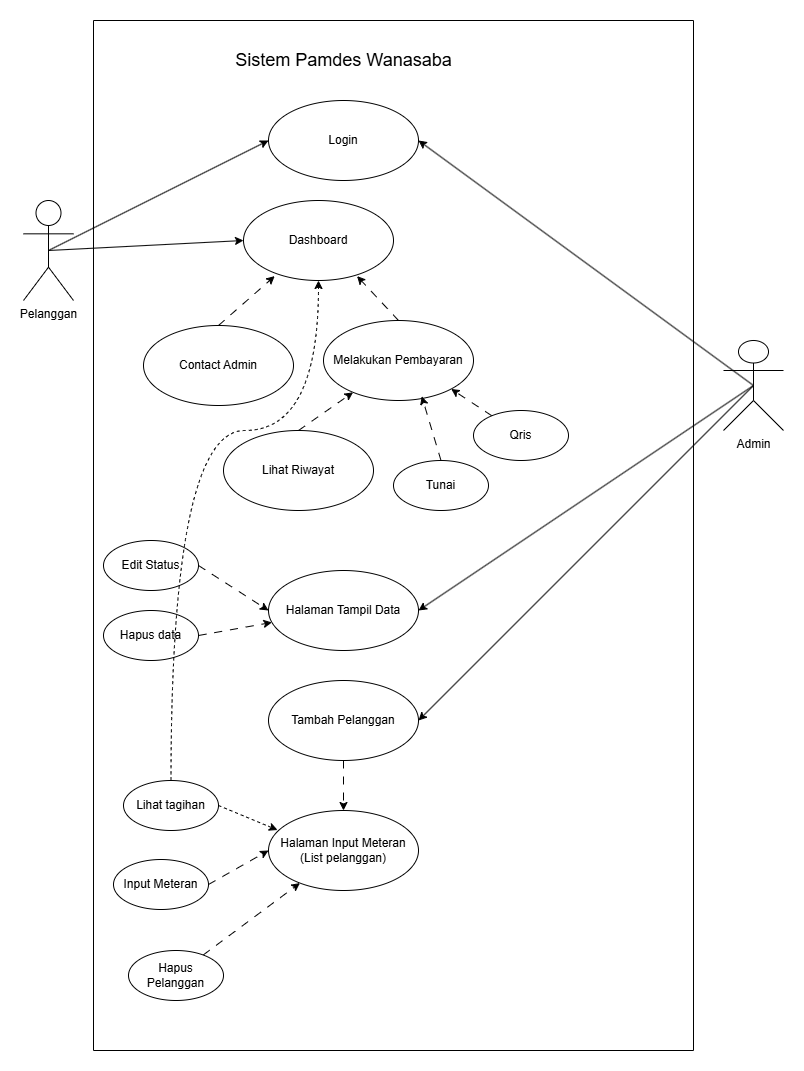

The diagram above was exported from draw.io. Its source (the exported page's mxGraphModel, read from the mxfile embedded in the PNG):
<mxGraphModel dx="2084" dy="1124" grid="1" gridSize="10" guides="1" tooltips="1" connect="1" arrows="1" fold="1" page="1" pageScale="1" pageWidth="827" pageHeight="1169" math="0" shadow="0">
  <root>
    <mxCell id="0" />
    <mxCell id="1" parent="0" />
    <mxCell id="2" style="rounded=0;orthogonalLoop=1;jettySize=auto;html=1;entryX=0;entryY=0.5;entryDx=0;entryDy=0;exitX=0.5;exitY=0.5;exitDx=0;exitDy=0;exitPerimeter=0;" edge="1" source="4" target="10" parent="1">
      <mxGeometry relative="1" as="geometry" />
    </mxCell>
    <mxCell id="3" style="rounded=0;orthogonalLoop=1;jettySize=auto;html=1;entryX=0;entryY=0.5;entryDx=0;entryDy=0;exitX=0.5;exitY=0.5;exitDx=0;exitDy=0;exitPerimeter=0;" edge="1" source="4" target="12" parent="1">
      <mxGeometry relative="1" as="geometry" />
    </mxCell>
    <mxCell id="4" value="Pelanggan" style="shape=umlActor;verticalLabelPosition=bottom;verticalAlign=top;html=1;" vertex="1" parent="1">
      <mxGeometry x="290" y="460" width="50" height="100" as="geometry" />
    </mxCell>
    <mxCell id="5" style="rounded=0;orthogonalLoop=1;jettySize=auto;html=1;entryX=1;entryY=0.5;entryDx=0;entryDy=0;exitX=0.5;exitY=0.5;exitDx=0;exitDy=0;exitPerimeter=0;" edge="1" source="8" target="10" parent="1">
      <mxGeometry relative="1" as="geometry" />
    </mxCell>
    <mxCell id="6" style="rounded=0;orthogonalLoop=1;jettySize=auto;html=1;entryX=1;entryY=0.5;entryDx=0;entryDy=0;exitX=0.5;exitY=0.5;exitDx=0;exitDy=0;exitPerimeter=0;" edge="1" source="8" target="14" parent="1">
      <mxGeometry relative="1" as="geometry">
        <mxPoint x="890" y="450" as="sourcePoint" />
      </mxGeometry>
    </mxCell>
    <mxCell id="7" style="rounded=0;orthogonalLoop=1;jettySize=auto;html=1;exitX=0.5;exitY=0.5;exitDx=0;exitDy=0;exitPerimeter=0;entryX=1;entryY=0.5;entryDx=0;entryDy=0;" edge="1" source="8" target="18" parent="1">
      <mxGeometry relative="1" as="geometry" />
    </mxCell>
    <mxCell id="8" value="Admin" style="shape=umlActor;verticalLabelPosition=bottom;verticalAlign=top;html=1;" vertex="1" parent="1">
      <mxGeometry x="990" y="600" width="60" height="90" as="geometry" />
    </mxCell>
    <mxCell id="9" value="" style="swimlane;startSize=0;" vertex="1" parent="1">
      <mxGeometry x="360" y="280" width="600" height="1030" as="geometry" />
    </mxCell>
    <mxCell id="10" value="Login" style="ellipse;whiteSpace=wrap;html=1;" vertex="1" parent="9">
      <mxGeometry x="175" y="80" width="150" height="80" as="geometry" />
    </mxCell>
    <mxCell id="11" value="Melakukan Pembayaran" style="ellipse;whiteSpace=wrap;html=1;" vertex="1" parent="9">
      <mxGeometry x="230" y="300" width="150" height="80" as="geometry" />
    </mxCell>
    <mxCell id="12" value="Dashboard" style="ellipse;whiteSpace=wrap;html=1;" vertex="1" parent="9">
      <mxGeometry x="150" y="180" width="150" height="80" as="geometry" />
    </mxCell>
    <mxCell id="13" value="Halaman Input Meteran&lt;div&gt;(List pelanggan)&lt;/div&gt;" style="ellipse;whiteSpace=wrap;html=1;" vertex="1" parent="9">
      <mxGeometry x="175" y="790" width="150" height="80" as="geometry" />
    </mxCell>
    <mxCell id="14" value="Halaman Tampil Data" style="ellipse;whiteSpace=wrap;html=1;" vertex="1" parent="9">
      <mxGeometry x="175" y="550" width="150" height="80" as="geometry" />
    </mxCell>
    <mxCell id="15" value="&lt;font style=&quot;font-size: 18px;&quot;&gt;Sistem Pamdes Wanasaba&lt;/font&gt;" style="text;html=1;align=center;verticalAlign=middle;resizable=0;points=[];autosize=1;strokeColor=none;fillColor=none;" vertex="1" parent="9">
      <mxGeometry x="130" y="20" width="240" height="40" as="geometry" />
    </mxCell>
    <mxCell id="16" value="Contact Admin" style="ellipse;whiteSpace=wrap;html=1;" vertex="1" parent="9">
      <mxGeometry x="50" y="305" width="150" height="80" as="geometry" />
    </mxCell>
    <mxCell id="17" style="edgeStyle=orthogonalEdgeStyle;rounded=0;orthogonalLoop=1;jettySize=auto;html=1;exitX=0.5;exitY=1;exitDx=0;exitDy=0;entryX=0.5;entryY=0;entryDx=0;entryDy=0;dashed=1;dashPattern=8 8;" edge="1" parent="9" source="18" target="13">
      <mxGeometry relative="1" as="geometry" />
    </mxCell>
    <mxCell id="18" value="Tambah Pelanggan" style="ellipse;whiteSpace=wrap;html=1;" vertex="1" parent="9">
      <mxGeometry x="175" y="660" width="150" height="80" as="geometry" />
    </mxCell>
    <mxCell id="19" style="edgeStyle=none;shape=connector;rounded=0;orthogonalLoop=1;jettySize=auto;html=1;entryX=1;entryY=1;entryDx=0;entryDy=0;dashed=1;dashPattern=8 8;strokeColor=default;align=center;verticalAlign=middle;fontFamily=Helvetica;fontSize=11;fontColor=default;labelBackgroundColor=default;endArrow=classic;" edge="1" parent="9" source="20" target="11">
      <mxGeometry relative="1" as="geometry" />
    </mxCell>
    <mxCell id="20" value="Qris" style="ellipse;whiteSpace=wrap;html=1;" vertex="1" parent="9">
      <mxGeometry x="380" y="390" width="95" height="50" as="geometry" />
    </mxCell>
    <mxCell id="21" style="edgeStyle=none;shape=connector;rounded=0;orthogonalLoop=1;jettySize=auto;html=1;exitX=0.5;exitY=0;exitDx=0;exitDy=0;entryX=0.757;entryY=0.945;entryDx=0;entryDy=0;entryPerimeter=0;dashed=1;dashPattern=8 8;strokeColor=default;align=center;verticalAlign=middle;fontFamily=Helvetica;fontSize=11;fontColor=default;labelBackgroundColor=default;endArrow=classic;" edge="1" parent="9" source="11" target="12">
      <mxGeometry relative="1" as="geometry" />
    </mxCell>
    <mxCell id="22" style="edgeStyle=none;shape=connector;rounded=0;orthogonalLoop=1;jettySize=auto;html=1;exitX=0.5;exitY=0;exitDx=0;exitDy=0;entryX=0.208;entryY=0.945;entryDx=0;entryDy=0;entryPerimeter=0;dashed=1;dashPattern=8 8;strokeColor=default;align=center;verticalAlign=middle;fontFamily=Helvetica;fontSize=11;fontColor=default;labelBackgroundColor=default;endArrow=classic;" edge="1" parent="9" source="16" target="12">
      <mxGeometry relative="1" as="geometry" />
    </mxCell>
    <mxCell id="23" style="edgeStyle=none;shape=connector;rounded=0;orthogonalLoop=1;jettySize=auto;html=1;exitX=0.5;exitY=0;exitDx=0;exitDy=0;dashed=1;dashPattern=8 8;strokeColor=default;align=center;verticalAlign=middle;fontFamily=Helvetica;fontSize=11;fontColor=default;labelBackgroundColor=default;endArrow=classic;" edge="1" parent="9" source="24" target="11">
      <mxGeometry relative="1" as="geometry" />
    </mxCell>
    <mxCell id="24" value="Lihat Riwayat" style="ellipse;whiteSpace=wrap;html=1;" vertex="1" parent="9">
      <mxGeometry x="130" y="410" width="150" height="80" as="geometry" />
    </mxCell>
    <mxCell id="25" style="edgeStyle=none;shape=connector;rounded=0;orthogonalLoop=1;jettySize=auto;html=1;dashed=1;dashPattern=8 8;strokeColor=default;align=center;verticalAlign=middle;fontFamily=Helvetica;fontSize=11;fontColor=default;labelBackgroundColor=default;endArrow=classic;" edge="1" parent="9" source="26" target="13">
      <mxGeometry relative="1" as="geometry" />
    </mxCell>
    <mxCell id="26" value="Hapus Pelanggan" style="ellipse;whiteSpace=wrap;html=1;" vertex="1" parent="9">
      <mxGeometry x="35" y="930" width="95" height="50" as="geometry" />
    </mxCell>
    <mxCell id="27" style="edgeStyle=none;shape=connector;rounded=0;orthogonalLoop=1;jettySize=auto;html=1;exitX=1;exitY=0.5;exitDx=0;exitDy=0;entryX=0;entryY=0.5;entryDx=0;entryDy=0;dashed=1;dashPattern=8 8;strokeColor=default;align=center;verticalAlign=middle;fontFamily=Helvetica;fontSize=11;fontColor=default;labelBackgroundColor=default;endArrow=classic;" edge="1" parent="9" source="28" target="13">
      <mxGeometry relative="1" as="geometry" />
    </mxCell>
    <mxCell id="28" value="Input Meteran" style="ellipse;whiteSpace=wrap;html=1;" vertex="1" parent="9">
      <mxGeometry x="20" y="839" width="95" height="50" as="geometry" />
    </mxCell>
    <mxCell id="29" style="edgeStyle=none;shape=connector;rounded=0;orthogonalLoop=1;jettySize=auto;html=1;exitX=1;exitY=0.5;exitDx=0;exitDy=0;entryX=0;entryY=0.5;entryDx=0;entryDy=0;dashed=1;dashPattern=8 8;strokeColor=default;align=center;verticalAlign=middle;fontFamily=Helvetica;fontSize=11;fontColor=default;labelBackgroundColor=default;endArrow=classic;" edge="1" parent="9" source="30" target="14">
      <mxGeometry relative="1" as="geometry" />
    </mxCell>
    <mxCell id="30" value="Edit Status" style="ellipse;whiteSpace=wrap;html=1;" vertex="1" parent="9">
      <mxGeometry x="10" y="520" width="95" height="50" as="geometry" />
    </mxCell>
    <mxCell id="31" style="edgeStyle=none;shape=connector;rounded=0;orthogonalLoop=1;jettySize=auto;html=1;exitX=1;exitY=0.5;exitDx=0;exitDy=0;dashed=1;dashPattern=8 8;strokeColor=default;align=center;verticalAlign=middle;fontFamily=Helvetica;fontSize=11;fontColor=default;labelBackgroundColor=default;endArrow=classic;" edge="1" parent="9" source="32" target="14">
      <mxGeometry relative="1" as="geometry" />
    </mxCell>
    <mxCell id="32" value="Hapus data" style="ellipse;whiteSpace=wrap;html=1;" vertex="1" parent="9">
      <mxGeometry x="10" y="590" width="95" height="50" as="geometry" />
    </mxCell>
    <mxCell id="33" value="Tunai" style="ellipse;whiteSpace=wrap;html=1;" vertex="1" parent="9">
      <mxGeometry x="300" y="440" width="95" height="50" as="geometry" />
    </mxCell>
    <mxCell id="34" style="edgeStyle=none;shape=connector;rounded=0;orthogonalLoop=1;jettySize=auto;html=1;exitX=0.5;exitY=0;exitDx=0;exitDy=0;entryX=0.655;entryY=0.947;entryDx=0;entryDy=0;entryPerimeter=0;dashed=1;dashPattern=8 8;strokeColor=default;align=center;verticalAlign=middle;fontFamily=Helvetica;fontSize=11;fontColor=default;labelBackgroundColor=default;endArrow=classic;" edge="1" parent="9" source="33" target="11">
      <mxGeometry relative="1" as="geometry" />
    </mxCell>
    <mxCell id="35" style="rounded=0;orthogonalLoop=1;jettySize=auto;html=1;exitX=0.5;exitY=0;exitDx=0;exitDy=0;dashed=1;edgeStyle=orthogonalEdgeStyle;curved=1;" edge="1" parent="9" source="36" target="12">
      <mxGeometry relative="1" as="geometry">
        <Array as="points">
          <mxPoint x="78" y="410" />
          <mxPoint x="225" y="410" />
        </Array>
      </mxGeometry>
    </mxCell>
    <mxCell id="36" value="Lihat tagihan" style="ellipse;whiteSpace=wrap;html=1;" vertex="1" parent="9">
      <mxGeometry x="30" y="760" width="95" height="50" as="geometry" />
    </mxCell>
    <mxCell id="37" style="rounded=0;orthogonalLoop=1;jettySize=auto;html=1;exitX=1;exitY=0.5;exitDx=0;exitDy=0;entryX=0.06;entryY=0.244;entryDx=0;entryDy=0;entryPerimeter=0;dashed=1;" edge="1" parent="9" source="36" target="13">
      <mxGeometry relative="1" as="geometry" />
    </mxCell>
  </root>
</mxGraphModel>